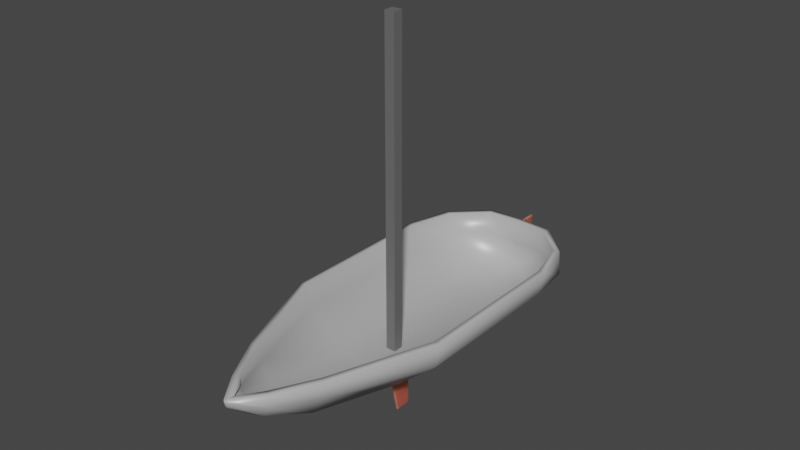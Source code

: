 # Source: Boat.blend  (saved by Blender 3.2.14; exported with 4.5.12 LTS)
import bpy
from mathutils import Matrix  # noqa: F401  (used for matrix-valued properties, if any)

bpy.ops.wm.read_factory_settings(use_empty=True)
scene = bpy.context.scene
scene.name = 'Scene'

# ---- collections
col_collection = bpy.data.collections.new('Collection'); scene.collection.children.link(col_collection)

# ---- materials (node trees are filled in below, after node groups)
mat_hull = bpy.data.materials.new('Hull')
mat_hull.alpha_threshold = 0.0
mat_hull.use_transparent_shadow = False
mat_hull.line_color = (0.0, 0.0, 0.0, 1.0)
mat_mast = bpy.data.materials.new('Mast')
mat_mast.use_transparent_shadow = False
mat_bright_bits = bpy.data.materials.new('Bright bits')
mat_bright_bits.use_transparent_shadow = False

# ---- material node trees
mat_hull.use_nodes = True; mat_hull.node_tree.nodes.clear()
_N = mat_hull.node_tree.nodes; _L = mat_hull.node_tree.links
n0 = _N.new('ShaderNodeOutputMaterial'); n0.name = 'Material Output'; n0.location = (300, 300)
n1 = _N.new('ShaderNodeBsdfPrincipled'); n1.name = 'Principled BSDF'; n1.location = (10, 300)
n1.distribution = 'GGX'
n1.subsurface_method = 'RANDOM_WALK_SKIN'
n1.inputs[0].default_value = (0.4543, 0.4543, 0.4543, 1.0)
n1.inputs[2].default_value = 0.3409
n1.inputs[3].default_value = 1.45
n1.inputs[27].default_value = (0.0, 0.0, 0.0, 1.0)
n1.inputs[28].default_value = 1.0
_L.new(n1.outputs[0], n0.inputs[0])
n0.is_active_output = True
mat_mast.use_nodes = True; mat_mast.node_tree.nodes.clear()
_N = mat_mast.node_tree.nodes; _L = mat_mast.node_tree.links
n0 = _N.new('ShaderNodeBsdfPrincipled'); n0.name = 'Principled BSDF'; n0.location = (10, 300)
n0.distribution = 'GGX'
n0.subsurface_method = 'RANDOM_WALK_SKIN'
n0.inputs[0].default_value = (0.1429, 0.1429, 0.1429, 1.0)
n0.inputs[3].default_value = 1.45
n0.inputs[27].default_value = (0.0, 0.0, 0.0, 1.0)
n0.inputs[28].default_value = 1.0
n1 = _N.new('ShaderNodeOutputMaterial'); n1.name = 'Material Output'; n1.location = (300, 300)
_L.new(n0.outputs[0], n1.inputs[0])
n1.is_active_output = True
mat_bright_bits.use_nodes = True; mat_bright_bits.node_tree.nodes.clear()
_N = mat_bright_bits.node_tree.nodes; _L = mat_bright_bits.node_tree.links
n0 = _N.new('ShaderNodeBsdfPrincipled'); n0.name = 'Principled BSDF'; n0.location = (10, 300)
n0.distribution = 'GGX'
n0.subsurface_method = 'RANDOM_WALK_SKIN'
n0.inputs[0].default_value = (0.6511, 0.08373, 0.06352, 1.0)
n0.inputs[2].default_value = 0.1045
n0.inputs[3].default_value = 1.45
n0.inputs[8].default_value = 1.0
n0.inputs[10].default_value = 0.06364
n0.inputs[11].default_value = 1.01
n0.inputs[13].default_value = 0.6773
n0.inputs[19].default_value = 0.1852
n0.inputs[27].default_value = (0.0, 0.0, 0.0, 1.0)
n0.inputs[28].default_value = 1.0
n1 = _N.new('ShaderNodeOutputMaterial'); n1.name = 'Material Output'; n1.location = (300, 300)
_L.new(n0.outputs[0], n1.inputs[0])
n1.is_active_output = True

# ---- world
world_world = bpy.data.worlds.new('World'); scene.world = world_world
world_world.use_nodes = True; world_world.node_tree.nodes.clear()
_N = world_world.node_tree.nodes; _L = world_world.node_tree.links
n0 = _N.new('ShaderNodeOutputWorld'); n0.name = 'World Output'; n0.location = (300, 300)
n1 = _N.new('ShaderNodeBackground'); n1.name = 'Background'; n1.location = (10, 300)
n1.inputs[0].default_value = (0.05088, 0.05088, 0.05088, 1.0)
_L.new(n1.outputs[0], n0.inputs[0])
n0.is_active_output = True
world_world.color = (0.05088, 0.05088, 0.05088)
world_world.use_sun_shadow = False
world_world.sun_shadow_jitter_overblur = 0.0

# ---- meshes
me_cube = bpy.data.meshes.new('Cube')
me_cube.from_pydata([(0.3814, 0.7742, 0.1233), (0.3814, -0.894, 0.1233), (0.8047, 0.7742, 0.4917), (0.8047, -0.894, 0.4917), (0.2192, -2.384, 0.7402), (0.0, -2.384, 0.4451), (0.1516, -2.384, 0.5), (0.4231, -1.947, 0.5596), (0.2907, -1.947, 0.3492), (0.2306, -2.384, 0.6148), (0.0, 0.7742, 0.1004), (0.0, -0.894, 0.1004), (0.0, -1.947, 0.2901), (0.7371, 1.264, 0.4917), (0.3814, 1.264, 0.1867), (0.7202, 1.264, 0.7466), (0.0, 1.264, 0.1004), (0.3354, 1.595, 0.4917), (0.2698, 1.595, 0.3118), (0.0, 1.622, 0.7466), (0.0, 1.622, 0.4917), (0.0, 1.622, 0.196), (0.03254, -2.653, 0.7163), (0.0, -2.653, 0.6618), (0.02561, -2.653, 0.6831), (0.0, -2.671, 0.7434), (0.8601, 0.7742, 0.7466), (0.8601, -0.894, 0.7466), (0.4598, -1.947, 0.7402), (0.04075, -1.947, 0.7461), (0.04076, -0.894, 0.7465), (0.3726, 1.595, 0.7466), (0.02433, -2.653, 0.7434), (0.04075, -1.947, 0.7461), (0.04076, -0.894, 0.7465), (0.01166, -2.445, 0.6389), (0.0, -2.661, 0.689), (0.0, -2.67, 0.7162), (0.0, -2.653, 0.6754), (0.0, -2.671, 0.7434)], [(29, 33), (34, 30), (38, 36), (23, 38)], [(10, 0, 1, 11), (2, 26, 27, 3), (26, 2, 13, 15), (0, 2, 3, 1), (3, 27, 28, 7), (6, 9, 22, 24), (11, 1, 8, 12), (1, 3, 7, 8), (8, 7, 9, 6), (12, 8, 6, 5), (7, 28, 4, 9), (2, 0, 14, 13), (0, 10, 16, 14), (20, 19, 31, 17), (21, 20, 17, 18), (14, 16, 21, 18), (15, 13, 17, 31), (13, 14, 18, 17), (9, 4, 32, 22), (5, 6, 24, 23), (25, 37, 22, 32), (22, 37, 36, 24), (24, 36, 23)])
me_cube.polygons.foreach_set('use_smooth', [True] * 23)
_uv = me_cube.uv_layers.new(name='UVMap')
_uv.uv.foreach_set('vector', [0.25, 0.5, 0.375, 0.5, 0.375, 0.75, 0.25, 0.75, 0.5, 0.5, 0.625, 0.5, 0.625, 0.75, 0.5, 0.75, 0.625, 0.5, 0.5, 0.5, 0.5, 0.5, 0.625, 0.5, 0.375, 0.5, 0.5, 0.5, 0.5, 0.75, 0.375, 0.75, 0.5, 0.75, 0.625, 0.75, 0.625, 0.75, 0.5342, 0.75, 0.375, 0.75, 0.5, 0.75, 0.5, 0.75, 0.375, 0.75, 0.25, 0.75, 0.375, 0.75, 0.375, 0.75, 0.25, 0.75, 0.375, 0.75, 0.5, 0.75, 0.5342, 0.75, 0.375, 0.75, 0.375, 0.75, 0.5342, 0.75, 0.5, 0.75, 0.375, 0.75, 0.25, 0.75, 0.375, 0.75, 0.375, 0.75, 0.25, 0.75, 0.5342, 0.75, 0.625, 0.75, 0.625, 0.75, 0.5, 0.75, 0.5, 0.5, 0.375, 0.5, 0.375, 0.5, 0.5, 0.5, 0.375, 0.5, 0.25, 0.5, 0.25, 0.5, 0.375, 0.5, 0.5, 0.375, 0.625, 0.375, 0.625, 0.5, 0.5, 0.5, 0.375, 0.375, 0.5, 0.375, 0.5, 0.5, 0.375, 0.5, 0.375, 0.5, 0.25, 0.5, 0.25, 0.5, 0.375, 0.5, 0.625, 0.5, 0.5, 0.5, 0.5, 0.5, 0.625, 0.5, 0.5, 0.5, 0.375, 0.5, 0.375, 0.5, 0.5, 0.5, 0.5, 0.75, 0.625, 0.75, 0.625, 0.75, 0.5, 0.75, 0.25, 0.75, 0.375, 0.75, 0.375, 0.75, 0.25, 0.75, 0.0, 0.0, 0.0, 0.0, 0.5, 0.75, 0.625, 0.75, 0.5, 0.75, 0.0, 0.0, 0.0, 0.0, 0.375, 0.75, 0.375, 0.75, 0.0, 0.0, 0.25, 0.75])
me_cube.materials.append(mat_hull)
me_cube.use_remesh_preserve_volume = False
me_cube.use_remesh_preserve_attributes = False
me_cube.use_mirror_vertex_groups = False
me_cube.update()
me_cube_001 = bpy.data.meshes.new('Cube.001')
me_cube_001.from_pydata([(-0.08239, -0.8829, 2.843), (-0.08239, -0.8829, -1.073), (-0.08239, -0.7181, 2.843), (-0.08239, -0.7181, -1.073), (0.08239, -0.8829, 2.843), (0.08239, -0.8829, -1.073), (0.08239, -0.7181, 2.843), (0.08239, -0.7181, -1.073)], [], [(0, 1, 3, 2), (2, 3, 7, 6), (6, 7, 5, 4), (4, 5, 1, 0), (2, 6, 4, 0), (7, 3, 1, 5)])
_uv = me_cube_001.uv_layers.new(name='UVMap')
_uv.uv.foreach_set('vector', [0.375, 0.0, 0.625, 0.0, 0.625, 0.25, 0.375, 0.25, 0.375, 0.25, 0.625, 0.25, 0.625, 0.5, 0.375, 0.5, 0.375, 0.5, 0.625, 0.5, 0.625, 0.75, 0.375, 0.75, 0.375, 0.75, 0.625, 0.75, 0.625, 1.0, 0.375, 1.0, 0.125, 0.5, 0.375, 0.5, 0.375, 0.75, 0.125, 0.75, 0.625, 0.5, 0.875, 0.5, 0.875, 0.75, 0.625, 0.75])
me_cube_001.materials.append(mat_mast)
me_cube_001.use_remesh_fix_poles = True
me_cube_001.use_remesh_preserve_attributes = False
me_cube_001.update()
me_plane = bpy.data.meshes.new('Plane')
me_plane.from_pydata([(-1.2e-17, -0.1682, 0.1076), (-1.2e-17, -0.0122, -0.6088), (-1.2e-17, 0.1551, 0.1076), (-1.2e-17, 0.1551, -0.6088)], [], [(0, 1, 3, 2)])
_uv = me_plane.uv_layers.new(name='UVMap')
_uv.uv.foreach_set('vector', [0.0, 0.0, 1.0, 0.0, 1.0, 1.0, 0.0, 1.0])
me_plane.materials.append(mat_bright_bits)
me_plane.update()
me_plane_001 = bpy.data.meshes.new('Plane.001')
me_plane_001.from_pydata([(1.818e-17, 0.09484, 0.3872), (1.818e-17, 0.1984, -0.5561), (1.818e-17, 0.3364, 0.3872), (1.818e-17, 0.3364, -0.5561), (1.818e-17, 0.09288, -0.1074), (1.818e-17, 0.3364, -0.08449)], [], [(4, 1, 3, 5), (0, 4, 5, 2)])
_uv = me_plane_001.uv_layers.new(name='UVMap')
_uv.uv.foreach_set('vector', [0.5, 0.0, 1.0, 0.0, 1.0, 1.0, 0.5, 1.0, 0.0, 0.0, 0.5, 0.0, 0.5, 1.0, 0.0, 1.0])
me_plane_001.materials.append(mat_bright_bits)
me_plane_001.update()

# ---- objects
ob_hull = bpy.data.objects.new('Hull', me_cube)
ob_mast = bpy.data.objects.new('Mast', me_cube_001)
ob_keel = bpy.data.objects.new('Keel', me_plane)
ob_rudder = bpy.data.objects.new('Rudder', me_plane_001)

# ---- transforms, parenting, visibility, modifiers, constraints
ob_hull.location = (0.0, 0.0, 0.0)
ob_hull.lock_rotations_4d = False
ob_hull.empty_display_type = 'ARROWS'
ob_hull.lineart.crease_threshold = 0.0
_m = ob_hull.modifiers.new('Mirror', 'MIRROR')
_m = ob_hull.modifiers.new('Solidify', 'SOLIDIFY')
_m.thickness = 0.07
ob_mast.location = (0.0, 0.0, 1.08)
ob_mast.scale = (0.638, 0.638, 0.8661)
ob_keel.location = (0.0, -0.4581, 0.02213)
_m = ob_keel.modifiers.new('Solidify', 'SOLIDIFY')
_m.thickness = -0.021
_m.offset = 0.0
ob_rudder.location = (6.93e-17, 1.49, 0.3342)
_m = ob_rudder.modifiers.new('Solidify', 'SOLIDIFY')
_m.thickness = -0.021
_m.offset = 0.0

# ---- collection membership
col_collection.objects.link(ob_hull)
col_collection.objects.link(ob_mast)
col_collection.objects.link(ob_keel)
col_collection.objects.link(ob_rudder)

# ---- scene / render settings (as saved in the file)
scene.frame_start = 1; scene.frame_end = 250; scene.frame_set(1)
scene.render.engine = 'BLENDER_EEVEE_NEXT'
scene.cycles.sampling_pattern = 'TABULATED_SOBOL'
scene.cycles.use_light_tree = False
scene.view_settings.view_transform = 'Filmic'
bpy.context.view_layer.update()

# ---- added for rendering (the .blend has no active camera and no usable light): camera, sun
cam_auto = bpy.data.cameras.new('AutoCamera')
cam_auto.lens = 50.0
cam_auto.sensor_width = 36.0
cam_auto.clip_end = 1000.0
ob_auto_camera = bpy.data.objects.new('AutoCamera', cam_auto)
scene.collection.objects.link(ob_auto_camera)
ob_auto_camera.location = (5.86897, -7.46507, 6.17295)
ob_auto_camera.rotation_euler = (1.09748, -7.21219e-08, 0.694738)
scene.camera = ob_auto_camera
light_auto_sun = bpy.data.lights.new('AutoSun', 'SUN')
light_auto_sun.energy = 3.0
light_auto_sun.angle = 0.0523599
ob_auto_sun = bpy.data.objects.new('AutoSun', light_auto_sun)
scene.collection.objects.link(ob_auto_sun)
ob_auto_sun.rotation_euler = (0.872665, 0.174533, 0.523599)
bpy.context.view_layer.update()
